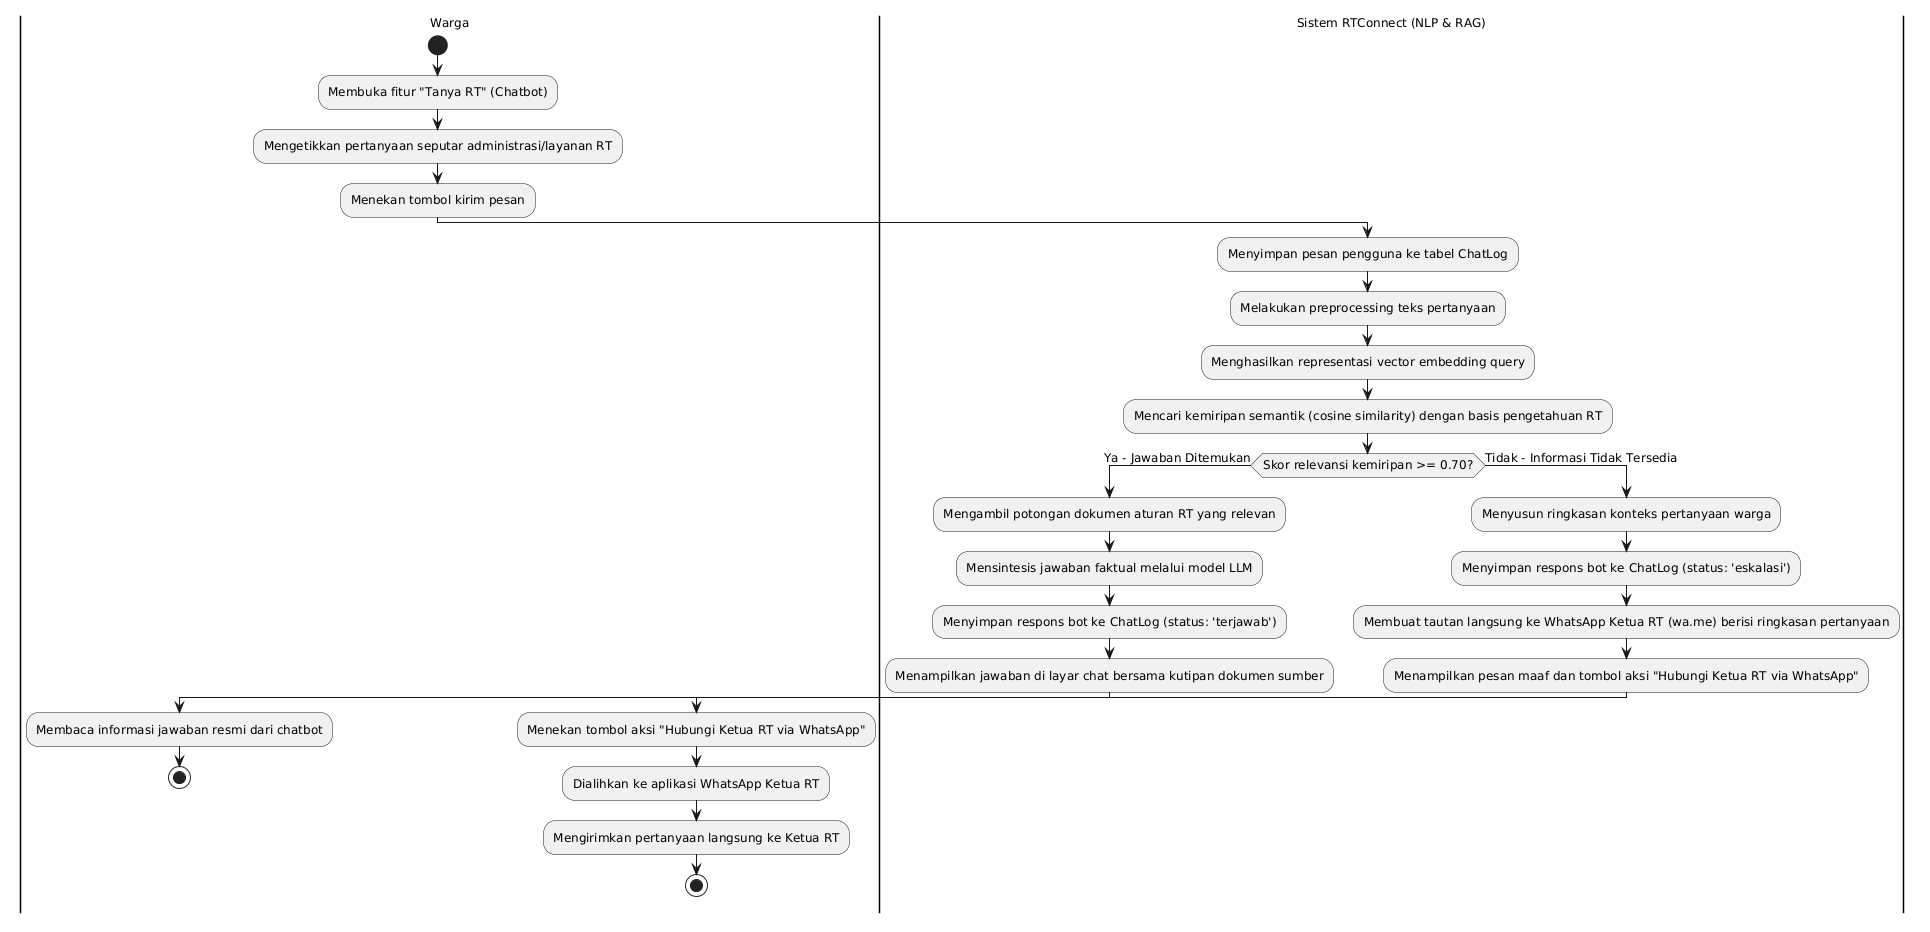

The diagram above was rendered by PlantUML. Its source (embedded in the PNG):
@startuml RTConnect_Activity_Chatbot
skinparam defaultFontName "Segoe UI"
skinparam defaultFontSize 12
skinparam shadowing false

|Warga|
start
:Membuka fitur "Tanya RT" (Chatbot);
:Mengetikkan pertanyaan seputar administrasi/layanan RT;
:Menekan tombol kirim pesan;

|Sistem RTConnect (NLP & RAG)|
:Menyimpan pesan pengguna ke tabel ChatLog;
:Melakukan preprocessing teks pertanyaan;
:Menghasilkan representasi vector embedding query;
:Mencari kemiripan semantik (cosine similarity) dengan basis pengetahuan RT;

if (Skor relevansi kemiripan >= 0.70?) then (Ya - Jawaban Ditemukan)
  :Mengambil potongan dokumen aturan RT yang relevan;
  :Mensintesis jawaban faktual melalui model LLM;
  :Menyimpan respons bot ke ChatLog (status: 'terjawab');
  :Menampilkan jawaban di layar chat bersama kutipan dokumen sumber;
  |Warga|
  :Membaca informasi jawaban resmi dari chatbot;
  stop

else (Tidak - Informasi Tidak Tersedia)
  |Sistem RTConnect (NLP & RAG)|
  :Menyusun ringkasan konteks pertanyaan warga;
  :Menyimpan respons bot ke ChatLog (status: 'eskalasi');
  :Membuat tautan langsung ke WhatsApp Ketua RT (wa.me) berisi ringkasan pertanyaan;
  :Menampilkan pesan maaf dan tombol aksi "Hubungi Ketua RT via WhatsApp";
  |Warga|
  :Menekan tombol aksi "Hubungi Ketua RT via WhatsApp";
  :Dialihkan ke aplikasi WhatsApp Ketua RT;
  :Mengirimkan pertanyaan langsung ke Ketua RT;
  stop
endif

@enduml